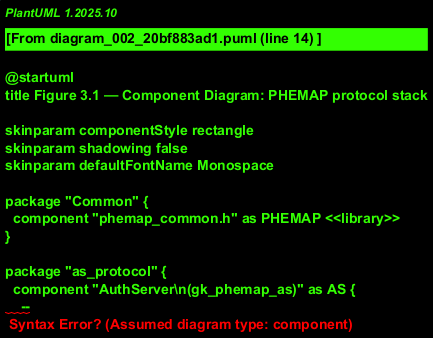

The diagram above was rendered by PlantUML. Its source (embedded in the PNG):
@startuml
title Figure 3.1 — Component Diagram: PHEMAP protocol stack

skinparam componentStyle rectangle
skinparam shadowing false
skinparam defaultFontName Monospace

package "Common" {
  component "phemap_common.h" as PHEMAP <<library>>
}

package "as_protocol" {
  component "AuthServer\n(gk_phemap_as)" as AS {
    --
    API
    --
    - gk_as_automa(...)
    - gk_as_start_session_cb(...)
    - gk_as_start_session(...)
    - gk_as_conf_cb(...)
    - gk_as_add_cb(...)
    - gk_as_remove_cb(...)
    - gk_as_is_still_pending(...)
    - as_get_next_link(...)
  }
  component "AS Platform Services\n(as_common.h)" as ASPLAT <<external>> {
    + as_start_timer()
    + as_is_timer_expired()
    + as_reset_timer()
    + as_rng_init()
    + as_rng_gen()
    + as_read_from_dev(...)
  }
}

package "dev_protocol" {
  component "Device\n(gk_phemap_dev)" as DEV {
    --
    API
    --
    - gk_dev_automa(...)
    - gk_dev_start_session(...)
    - gk_dev_end_session(...)
    - gk_dev_startPK_cb(...)
    - gk_dev_update_pk_cb(...)
    - gk_dev_sup_inst(...)
    - dev_get_next_puf_resp_*()
  }
  component "Device Platform Services\n(dev_common.h)" as DEVPLAT <<external>> {
    + dev_start_timer(...)
    + dev_is_timer_expired(...)
    + dev_reset_timer(...)
    + dev_rng_init()
    + dev_rng_gen()
    + read_data_from_as(...)
  }
}

package "lv_protocol" {
  component "Local Verifier\n(dgk_lv)" as LV {
    --
    API
    --
    - lv_automa(...)
    - lv_as_sender_automa(...)
    - lv_device_sender_automa(...)
    - lv_otherLv_sender_automa(...)
    - lv_forge_new_inter(...)
    - IsAS/IsDevice/IsLV(...)
    - lv_reset_timer()
  }
  component "LV Timer Abstraction" as LVT <<external>> {
    + lv_start_timer_ms(...)
    + lv_reset_timer()
  }
}

' Common types and macros
PHEMAP -[down]-> AS
PHEMAP -[down]-> DEV
PHEMAP -[down]-> LV

' Platform bindings
AS ..> ASPLAT : calls
DEV ..> DEVPLAT : calls
LV  ..> LVT    : calls

' LV composes AS and Device roles (per code: lv_as_role, lv_dev_role)
LV ..> AS : embeds AuthServer (lv_as_role)
LV ..> DEV : embeds Device (lv_dev_role)

' Protocol message interactions (type-level)
DEV -down-> AS : START_SESS\nPK_CONF\nEND_SESS
AS  -up->   DEV: START_PK\nUPDATE_KEY
LV  -left-> DEV: LV_SUP_KEY_INSTALL
LV  -right-> LV : INTER_KEY_INSTALL

' State and buffers (for validation)
note bottom of AS
AuthServer state:
- GK_AS_WAIT_FOR_START_REQ
- GK_AS_WAIT_FOR_START_CONF
- GK_AS_WAIT_FOR_UPDATES
Buffers/queues:
- unicast_tsmt_buff[MAX_NUM_AUTH][15]
- unicast_tsmt_queue[MAX_NUM_AUTH]
- broadcast_tsmt_buff[MAX_NUM_AUTH]
end note

note bottom of DEV
Device state:
- GK_DEV_WAIT_START_PK
- GK_DEV_WAIT_FOR_UPDATE
Buffers:
- unicast_tsmt_buff[7]
end note

note right of LV
LV maintains:
- devices_broad_buffer[15]
- lvs_broad_buffer[15]
- inter_group_key / group_secret_token
- num_install_pending / is_inter_installed
end note

@enduml